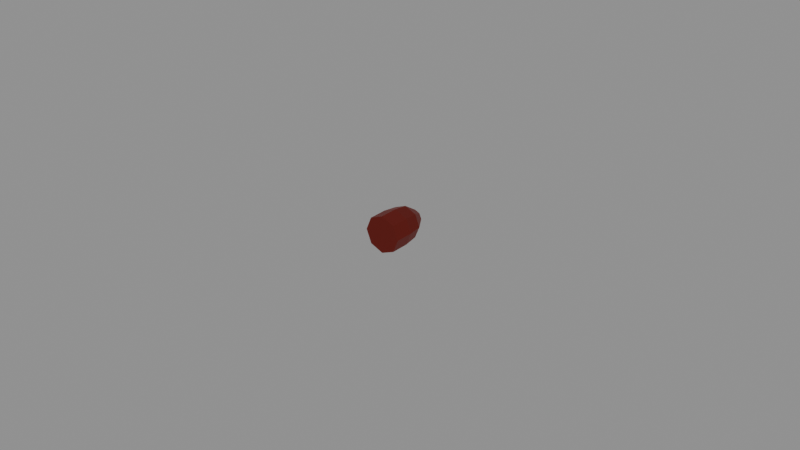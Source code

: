 # Source: bullet.blend  (saved by Blender 5.2.45; exported with 4.5.12 LTS)
import bpy
from mathutils import Matrix  # noqa: F401  (used for matrix-valued properties, if any)

bpy.ops.wm.read_factory_settings(use_empty=True)
scene = bpy.context.scene
scene.name = 'Scene'

# ---- collections
col_45_acp_bullet = bpy.data.collections.new('45-acp-bullet'); scene.collection.children.link(col_45_acp_bullet)

# ---- materials (node trees are filled in below, after node groups)
mat_45_acp_bullet_material = bpy.data.materials.new('45 ACP Bullet Material')
mat_45_acp_bullet_material.use_backface_culling_lightprobe_volume = False
mat_45_acp_bullet_material.diffuse_color = (0.3264, 0.06368, 0.03378, 1.0)
mat_45_acp_bullet_material.metallic = 1.0

# ---- material node trees
mat_45_acp_bullet_material.use_nodes = True; mat_45_acp_bullet_material.node_tree.nodes.clear()
_N = mat_45_acp_bullet_material.node_tree.nodes; _L = mat_45_acp_bullet_material.node_tree.links
n0 = _N.new('ShaderNodeBsdfPrincipled'); n0.name = 'Principled BSDF'; n0.location = (10, 300)
n0.distribution = 'GGX'
n0.subsurface_method = 'RANDOM_WALK_SKIN'
n0.inputs[0].default_value = (0.2956, 0.03761, 0.02844, 1.0)
n0.inputs[1].default_value = 0.95
n0.inputs[3].default_value = 1.45
n0.inputs[27].default_value = (0.0, 0.0, 0.0, 1.0)
n0.inputs[28].default_value = 1.0
n1 = _N.new('ShaderNodeOutputMaterial'); n1.name = 'Material Output'; n1.location = (300, 300)
_L.new(n0.outputs[0], n1.inputs[0])
n1.is_active_output = True

# ---- meshes
me_45_acp_bullet = bpy.data.meshes.new('45-acp-bullet')
me_45_acp_bullet.from_pydata([(0.0, 0.005947, -0.005911), (0.00418, 0.005947, -0.00418), (-0.00418, 0.005947, -0.00418), (-4.74e-11, 0.01047, -0.005313), (0.0, 0.0, -0.005911), (0.00418, 4.657e-10, -0.00418), (-0.00418, 4.657e-10, -0.00418), (0.0, 4.657e-10, -2.107e-10), (0.005911, 4.657e-10, 4.199e-10), (-0.005911, 4.657e-10, 6e-11), (-5.367e-10, 9.313e-10, 0.005911), (0.00418, 4.657e-10, 0.00418), (-0.00418, 4.657e-10, 0.00418), (-5.367e-10, 0.005947, 0.005911), (0.00418, 0.005947, 0.00418), (-0.00418, 0.005947, 0.00418), (-5.298e-10, 0.01047, 0.005313), (-3.257e-10, 0.015, 0.002386), (0.003757, 0.01047, 0.003757), (-0.003757, 0.01047, 0.003757), (-0.001687, 0.015, 0.001687), (-0.005313, 0.01047, -3.871e-10), (-0.002386, 0.015, -4.569e-10), (-0.005911, 0.005947, -2e-10), (-0.003757, 0.01047, -0.003757), (-0.001687, 0.015, -0.001687), (-1.091e-10, 0.015, -0.002386), (-2.174e-10, 0.01608, -4.659e-10), (0.002386, 0.015, -3.117e-10), (0.001687, 0.015, 0.001687), (0.001687, 0.015, -0.001687), (0.003757, 0.01047, -0.003757), (0.005313, 0.01047, -6.363e-11), (0.005911, 0.005947, 1.599e-10)], [], [(0, 1, 5, 4), (1, 0, 3, 31), (2, 0, 4, 6), (0, 2, 24, 3), (8, 7, 4, 5), (7, 9, 6, 4), (11, 10, 7, 8), (10, 12, 9, 7), (14, 13, 10, 11), (13, 15, 12, 10), (13, 14, 18, 16), (15, 13, 16, 19), (16, 18, 29, 17), (19, 16, 17, 20), (23, 15, 19, 21), (21, 19, 20, 22), (24, 21, 22, 25), (2, 23, 21, 24), (3, 24, 25, 26), (25, 22, 27), (26, 25, 27), (17, 27, 20), (27, 17, 29), (30, 26, 27), (27, 22, 20), (28, 30, 27), (28, 27, 29), (31, 3, 26, 30), (32, 31, 30, 28), (33, 1, 31, 32), (18, 32, 28, 29), (14, 33, 32, 18), (1, 33, 8, 5), (33, 14, 11, 8), (15, 23, 9, 12), (23, 2, 6, 9)])
_uv = me_45_acp_bullet.uv_layers.new(name='UVMap')
_uv.uv.foreach_set('vector', [0.25, 0.4811, 0.4134, 0.4134, 0.4134, 0.4134, 0.25, 0.4811, 0.4134, 0.4134, 0.25, 0.4811, 0.2583, 0.4777, 0.4052, 0.4168, 0.08658, 0.4134, 0.25, 0.4811, 0.25, 0.4811, 0.08658, 0.4134, 0.25, 0.4811, 0.08658, 0.4134, 0.09484, 0.4168, 0.2417, 0.4777, 0.4811, 0.25, 0.25, 0.25, 0.25, 0.4811, 0.4134, 0.4134, 0.25, 0.25, 0.01889, 0.25, 0.08658, 0.4134, 0.25, 0.4811, 0.4134, 0.08658, 0.25, 0.01889, 0.25, 0.25, 0.4811, 0.25, 0.25, 0.01889, 0.08658, 0.08658, 0.01889, 0.25, 0.25, 0.25, 0.4134, 0.08658, 0.25, 0.01889, 0.25, 0.01889, 0.4134, 0.08658, 0.25, 0.01889, 0.08658, 0.08658, 0.08658, 0.08658, 0.25, 0.01889, 0.25, 0.01889, 0.4134, 0.08658, 0.4052, 0.08315, 0.2583, 0.02231, 0.08658, 0.08658, 0.25, 0.01889, 0.2417, 0.02231, 0.09484, 0.08315, 0.2583, 0.02231, 0.4052, 0.08315, 0.3647, 0.06639, 0.2987, 0.03907, 0.09484, 0.08315, 0.2417, 0.02231, 0.2013, 0.03907, 0.1353, 0.06639, 0.01889, 0.25, 0.08658, 0.08658, 0.08315, 0.09484, 0.02231, 0.2417, 0.02231, 0.2417, 0.08315, 0.09484, 0.06639, 0.1353, 0.03907, 0.2013, 0.08315, 0.4052, 0.02231, 0.2583, 0.03907, 0.2987, 0.06639, 0.3647, 0.08658, 0.4134, 0.01889, 0.25, 0.02231, 0.2583, 0.08315, 0.4052, 0.2417, 0.4777, 0.09484, 0.4168, 0.1353, 0.4336, 0.2013, 0.4609, 0.1703, 0.3297, 0.1423, 0.2644, 0.237, 0.263, 0.2356, 0.3577, 0.1703, 0.3297, 0.237, 0.263, 0.2356, 0.1423, 0.237, 0.237, 0.1703, 0.1703, 0.263, 0.237, 0.2644, 0.1423, 0.3297, 0.1703, 0.3297, 0.3297, 0.2644, 0.3577, 0.263, 0.263, 0.237, 0.237, 0.1423, 0.2356, 0.1703, 0.1703, 0.3577, 0.2644, 0.3297, 0.3297, 0.263, 0.263, 0.3577, 0.2356, 0.263, 0.237, 0.3297, 0.1703, 0.4052, 0.4168, 0.2583, 0.4777, 0.2987, 0.4609, 0.3647, 0.4336, 0.4777, 0.2583, 0.4168, 0.4052, 0.4336, 0.3647, 0.4609, 0.2987, 0.4811, 0.25, 0.4134, 0.4134, 0.4168, 0.4052, 0.4777, 0.2583, 0.4168, 0.09484, 0.4777, 0.2417, 0.4609, 0.2013, 0.4336, 0.1353, 0.4134, 0.08658, 0.4811, 0.25, 0.4777, 0.2417, 0.4168, 0.09484, 0.4134, 0.4134, 0.4811, 0.25, 0.4811, 0.25, 0.4134, 0.4134, 0.4811, 0.25, 0.4134, 0.08658, 0.4134, 0.08658, 0.4811, 0.25, 0.08658, 0.08658, 0.01889, 0.25, 0.01889, 0.25, 0.08658, 0.08658, 0.01889, 0.25, 0.08658, 0.4134, 0.08658, 0.4134, 0.01889, 0.25])
me_45_acp_bullet.materials.append(mat_45_acp_bullet_material)
me_45_acp_bullet.use_remesh_fix_poles = True
me_45_acp_bullet.use_remesh_preserve_attributes = False
me_45_acp_bullet.update()

# ---- objects
ob_45_acp_bullet = bpy.data.objects.new('45-acp-bullet', me_45_acp_bullet)

# ---- transforms, parenting, visibility, modifiers, constraints
ob_45_acp_bullet.location = (0.0, 0.0, 0.0)

# ---- collection membership
col_45_acp_bullet.objects.link(ob_45_acp_bullet)

# ---- scene / render settings (as saved in the file)
scene.frame_start = 1; scene.frame_end = 250; scene.frame_set(1)
scene.render.engine = 'BLENDER_EEVEE_NEXT'
scene.render.bake_bias = 0.0
scene.render.bake_samples = 0
scene.render.compositor_device = 'GPU'
scene.eevee.use_volume_custom_range = False
scene.eevee.fast_gi_thickness_near = 0.1
scene.eevee.fast_gi_thickness_far = 0.0
scene.eevee.ray_tracing_options.screen_trace_thickness = 0.1
bpy.context.view_layer.update()

# ---- added for rendering (the .blend has no active camera and no usable light): camera, sun + grey world if the file has none
cam_auto = bpy.data.cameras.new('AutoCamera')
cam_auto.lens = 50.0
cam_auto.sensor_width = 36.0
cam_auto.clip_end = 1000.0
ob_auto_camera = bpy.data.objects.new('AutoCamera', cam_auto)
scene.collection.objects.link(ob_auto_camera)
ob_auto_camera.location = (0.185045, -0.214013, 0.148036)
ob_auto_camera.rotation_euler = (1.09748, -7.21219e-08, 0.694738)
scene.camera = ob_auto_camera
light_auto_sun = bpy.data.lights.new('AutoSun', 'SUN')
light_auto_sun.energy = 3.0
light_auto_sun.angle = 0.0523599
ob_auto_sun = bpy.data.objects.new('AutoSun', light_auto_sun)
scene.collection.objects.link(ob_auto_sun)
ob_auto_sun.rotation_euler = (0.872665, 0.174533, 0.523599)
if scene.world is None:
    world_auto = bpy.data.worlds.new('AutoWorld')
    world_auto.color = (0.3, 0.3, 0.3)
    scene.world = world_auto
bpy.context.view_layer.update()
